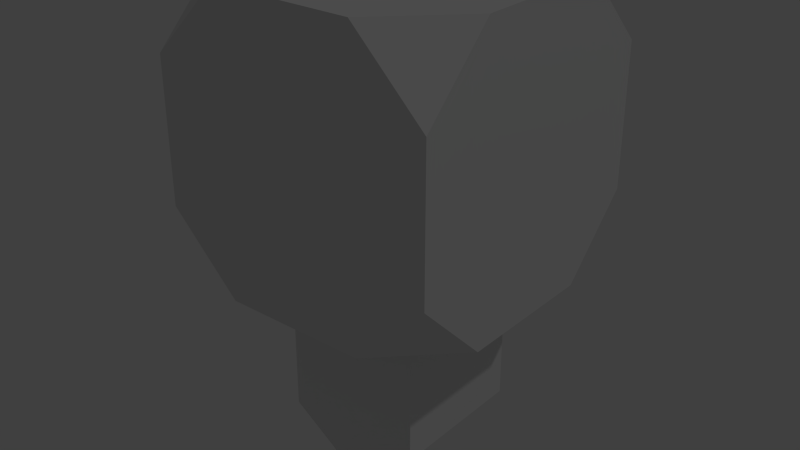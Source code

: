 # Source: link5.blend  (saved by Blender 2.75.0; exported with 4.5.12 LTS)
import bpy
from mathutils import Matrix  # noqa: F401  (used for matrix-valued properties, if any)

bpy.ops.wm.read_factory_settings(use_empty=True)
scene = bpy.context.scene
scene.name = 'Scene'

# ---- collections
col_collection_1 = bpy.data.collections.new('Collection 1'); scene.collection.children.link(col_collection_1)
col_collection_7 = bpy.data.collections.new('Collection 7'); scene.collection.children.link(col_collection_7)

# ---- world
world_world = bpy.data.worlds.new('World'); scene.world = world_world
world_world.color = (0.05088, 0.05088, 0.05088)
world_world.use_sun_shadow = False
world_world.sun_shadow_jitter_overblur = 0.0
world_world.cycles.sampling_method = 'MANUAL'
world_world.cycles.sample_map_resolution = 256

# ---- lights
light_lamp = bpy.data.lights.new('Lamp', 'POINT')
light_lamp.transmission_factor = 0.0
light_lamp.cutoff_distance = 30.0
light_lamp.energy = 100.0
light_lamp.shadow_buffer_clip_start = 1.001
light_lamp.shadow_soft_size = 0.1
light_lamp.shadow_maximum_resolution = 0.006
light_lamp.use_absolute_resolution = True
light_lamp.cycles.use_multiple_importance_sampling = False

# ---- meshes
me_cube_005 = bpy.data.meshes.new('Cube.005')
me_cube_005.from_pydata([(-1.7, 0.5, 0.5), (-1.0, -1.0, 0.0), (-1.0, 0.0, 1.0), (-1.0, 1.0, 0.0), (-1.0, 0.0, -1.0), (-2.4, 0.0, 0.0), (-1.0, -1.0, 0.5), (-1.0, 0.5, 1.0), (-1.0, 1.0, -0.5), (-1.0, -0.5, -1.0), (-1.0, -1.0, -0.5), (-1.0, -0.5, 1.0), (-1.0, 1.0, 0.5), (-1.0, 0.5, -1.0), (-1.0, 0.0, -0.5), (-1.0, 0.0, 0.5), (-1.0, -0.5, 0.0), (-1.0, 0.5, 0.0), (-1.0, 0.5, -0.5), (-1.0, -0.5, -0.5), (-1.0, -0.5, 0.5), (-1.0, 0.5, 0.5), (-1.0, 0.0, -0.5), (-1.0, 0.0, 0.5), (-1.0, -0.5, 0.0), (-1.0, 0.5, 0.0), (-1.0, 0.5, -0.5), (-1.0, -0.5, -0.5), (-1.0, -0.5, 0.5), (-1.0, 0.5, 0.5), (-2.4, -0.5, 0.0), (-2.4, 0.5, 0.0), (1.0, 1.0, 0.0), (1.0, 0.0, 1.0), (1.0, -1.0, 0.0), (1.0, 0.0, -1.0), (1.0, 0.0, 0.0), (1.0, 1.0, -0.5), (1.0, -0.5, 1.0), (1.0, -1.0, -0.5), (1.0, 0.5, -1.0), (1.0, 1.0, 0.5), (1.0, 0.5, 1.0), (1.0, -1.0, 0.5), (1.0, -0.5, -1.0), (1.0, 0.0, -0.5), (1.0, 0.0, 0.5), (1.0, 0.5, 0.0), (1.0, -0.5, 0.0), (1.0, -0.5, -0.5), (1.0, 0.5, -0.5), (1.0, 0.5, 0.5), (1.0, -0.5, 0.5), (0.0, 1.0, 1.0), (-2.05, 0.5, -0.5), (0.0, 1.0, -1.0), (-1.0, 1.0, -0.25), (-1.0, 1.0, 0.25), (-0.5, -1.0, 1.0), (1.0, 1.0, -0.25), (1.0, 1.0, 0.25), (0.5, 1.0, 1.0), (-2.05, 0.5, 0.5), (0.0, -1.0, 1.0), (-1.0, 0.25, 1.0), (-1.0, -0.25, 1.0), (-1.0, -1.0, 0.25), (1.0, -0.25, 1.0), (1.0, 0.25, 1.0), (-0.5, 1.0, 1.0), (-1.7, 0.5, -0.5), (-0.5, 1.0, -1.0), (-1.0, 1.0, -0.125), (-1.0, 1.0, 0.125), (-1.0, 0.5, 0.25), (1.0, 1.0, -0.125), (1.0, 1.0, 0.125), (0.5, 1.0, -1.0), (-1.0, 1.0, -0.375), (-1.0, 1.0, 0.375), (0.0, -1.0, -1.0), (1.0, 1.0, -0.375), (1.0, 1.0, 0.375), (0.25, 1.0, 1.0), (-0.25, 1.0, 1.0), (-1.0, -1.0, -0.25), (-1.0, 0.5, -0.125), (1.0, -1.0, -0.25), (1.0, -1.0, 0.25), (0.5, -1.0, 1.0), (-1.0, -1.0, 0.375), (-1.0, 0.5, -0.25), (0.5, -1.0, -1.0), (-1.0, -1.0, 0.125), (-1.0, -1.0, -0.125), (-1.0, 0.5, 0.125), (-1.0, 0.5, -0.375), (1.0, -1.0, -0.125), (1.0, -1.0, 0.125), (-0.5, -1.0, -1.0), (-1.0, -1.0, -0.375), (-0.25, -1.0, 1.0), (1.0, -1.0, -0.375), (1.0, -1.0, 0.375), (0.25, -1.0, 1.0), (-1.0, 0.5, 0.375), (-1.35, 0.5, 0.5), (-1.35, 0.5, -0.5), (-1.7, -0.5, 0.5), (-1.0, -0.5, -0.25), (-1.0, -0.5, 0.25), (-1.7, -0.5, -0.5), (-1.35, -0.5, 0.5), (-1.0, -0.5, -0.125), (-1.0, -0.5, 0.125), (-2.05, -0.5, -0.5), (-2.05, -0.5, 0.5), (-1.0, -0.5, -0.375), (-1.0, -0.5, 0.375), (-1.35, -0.5, -0.5)], [], [(18, 8, 13), (37, 50, 40), (43, 89, 104, 63, 101, 58, 6, 90, 66, 93, 1, 94, 85, 100, 10, 99, 80, 92, 39, 102, 87, 97, 34, 98, 88, 103), (19, 14, 4, 9), (16, 20, 28, 118, 110, 114, 24), (21, 12, 79, 57, 73, 3, 17), (14, 18, 13, 4), (20, 15, 23, 28), (17, 3, 72, 56, 78, 8, 18), (1, 16, 19, 10, 100, 85, 94), (21, 17, 25, 95, 74, 105, 29), (6, 20, 16, 1, 93, 66, 90), (10, 19, 9), (11, 65, 2, 15, 20), (15, 21, 29, 23), (2, 64, 7, 21, 15), (54, 115, 30, 5, 31), (6, 58, 11), (14, 19, 27, 22), (19, 16, 24, 113, 109, 117, 27), (18, 14, 22, 26), (17, 18, 26, 96, 91, 86, 25), (29, 105, 74, 95, 25, 86, 91, 96, 26, 107, 70, 54, 31, 62, 0, 106), (6, 11, 20), (9, 99, 10), (24, 114, 110, 118, 28, 112, 108, 116, 30, 115, 111, 119, 27, 117, 109, 113), (50, 45, 35, 40), (51, 46, 36, 47), (52, 43, 103, 88, 98, 34, 48), (45, 49, 44, 35), (36, 48, 49, 45), (48, 34, 97, 87, 102, 39, 49), (49, 39, 44), (32, 47, 50, 37, 81, 59, 75), (47, 36, 45, 50), (41, 51, 47, 32, 76, 60, 82), (41, 42, 51), (42, 68, 33, 46, 51), (46, 52, 48, 36), (33, 67, 38, 52, 46), (8, 71, 13), (9, 4, 13, 71, 55, 77, 40, 35, 44, 92, 80, 99), (52, 38, 43), (42, 41, 61), (89, 43, 38), (77, 37, 40), (44, 39, 92), (22, 27, 119, 111, 115, 54, 70, 107, 26), (28, 23, 29, 106, 0, 62, 116, 108, 112), (116, 62, 31, 5, 30), (12, 69, 84, 53, 83, 61, 41, 82, 60, 76, 32, 75, 59, 81, 37, 77, 55, 71, 8, 78, 56, 72, 3, 73, 57, 79), (21, 7, 12), (89, 38, 67, 33, 68, 42, 61, 83, 53, 84, 69, 7, 64, 2, 65, 11, 58, 101, 63, 104), (69, 12, 7)])
me_cube_005.use_remesh_preserve_volume = False
me_cube_005.use_remesh_preserve_attributes = False
me_cube_005.use_mirror_vertex_groups = False
me_cube_005.update()

# ---- objects
ob_lamp = bpy.data.objects.new('Lamp', light_lamp)
ob_cube_004 = bpy.data.objects.new('Cube.004', me_cube_005)

# ---- transforms, parenting, visibility, modifiers, constraints
ob_lamp.location = (4.076, 1.005, 6.216)
ob_lamp.rotation_euler = (0.6503, 0.05522, 1.866)
ob_lamp.lock_rotations_4d = False
ob_lamp.empty_display_type = 'ARROWS'
ob_lamp.color = (0.0, 0.0, 0.0, 0.0)
ob_lamp.lineart.crease_threshold = 0.0
ob_cube_004.location = (0.0, 0.0, 0.0)
ob_cube_004.rotation_euler = (-0.0, -1.571, 0.0)
ob_cube_004.scale = (0.05, 0.05, 0.05)
ob_cube_004.lineart.crease_threshold = 0.0

# ---- collection membership
col_collection_1.objects.link(ob_lamp)
col_collection_7.objects.link(ob_cube_004)

# ---- scene / render settings (as saved in the file)
scene.frame_start = 1; scene.frame_end = 1; scene.frame_set(3)
scene.render.engine = 'BLENDER_EEVEE_NEXT'
scene.render.resolution_percentage = 50
scene.render.dither_intensity = 0.0
scene.cycles.use_denoising = False
scene.cycles.samples = 10
scene.cycles.sampling_pattern = 'TABULATED_SOBOL'
scene.cycles.light_sampling_threshold = 0.0
scene.cycles.use_adaptive_sampling = False
scene.cycles.use_light_tree = False
scene.cycles.blur_glossy = 0.0
scene.cycles.volume_bounces = 1
scene.cycles.pixel_filter_type = 'GAUSSIAN'
scene.cycles.sample_clamp_indirect = 0.0
scene.view_settings.view_transform = 'Standard'
bpy.context.view_layer.update()

# ---- added for rendering (the .blend has no active camera): camera
cam_auto = bpy.data.cameras.new('AutoCamera')
cam_auto.lens = 50.0
cam_auto.sensor_width = 36.0
cam_auto.clip_end = 1000.0
ob_auto_camera = bpy.data.objects.new('AutoCamera', cam_auto)
scene.collection.objects.link(ob_auto_camera)
ob_auto_camera.location = (0.204598, -0.245518, 0.128679)
ob_auto_camera.rotation_euler = (1.09748, -7.21219e-08, 0.694738)
scene.camera = ob_auto_camera
bpy.context.view_layer.update()
